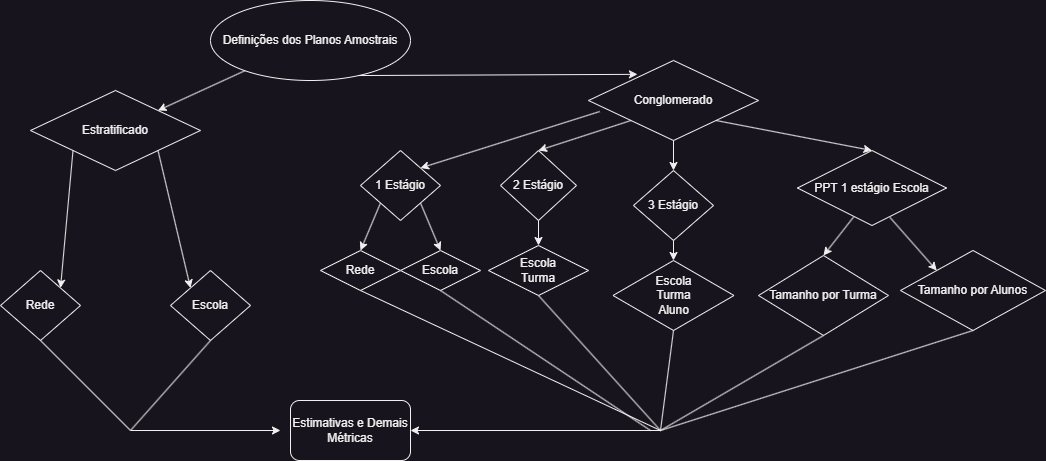

The diagram above was exported from draw.io. Its source (the exported page's mxGraphModel, read from the mxfile embedded in the PNG):
<mxGraphModel dx="1290" dy="523" grid="1" gridSize="10" guides="1" tooltips="1" connect="1" arrows="1" fold="1" page="1" pageScale="1" pageWidth="827" pageHeight="1169" math="0" shadow="0">
  <root>
    <mxCell id="WIyWlLk6GJQsqaUBKTNV-0" />
    <mxCell id="WIyWlLk6GJQsqaUBKTNV-1" parent="WIyWlLk6GJQsqaUBKTNV-0" />
    <mxCell id="vLVDUhkZnC0GeXUlwKcd-1" value="Estratificado" style="rhombus;whiteSpace=wrap;html=1;" vertex="1" parent="WIyWlLk6GJQsqaUBKTNV-1">
      <mxGeometry x="60" y="90" width="170" height="80" as="geometry" />
    </mxCell>
    <mxCell id="vLVDUhkZnC0GeXUlwKcd-2" value="Definições dos Planos Amostrais" style="ellipse;whiteSpace=wrap;html=1;" vertex="1" parent="WIyWlLk6GJQsqaUBKTNV-1">
      <mxGeometry x="240" width="200" height="80" as="geometry" />
    </mxCell>
    <mxCell id="vLVDUhkZnC0GeXUlwKcd-3" value="Conglomerado" style="rhombus;whiteSpace=wrap;html=1;" vertex="1" parent="WIyWlLk6GJQsqaUBKTNV-1">
      <mxGeometry x="618" y="60" width="170" height="80" as="geometry" />
    </mxCell>
    <mxCell id="vLVDUhkZnC0GeXUlwKcd-4" value="Rede" style="rhombus;whiteSpace=wrap;html=1;" vertex="1" parent="WIyWlLk6GJQsqaUBKTNV-1">
      <mxGeometry x="30" y="270" width="80" height="70" as="geometry" />
    </mxCell>
    <mxCell id="vLVDUhkZnC0GeXUlwKcd-6" value="Escola" style="rhombus;whiteSpace=wrap;html=1;" vertex="1" parent="WIyWlLk6GJQsqaUBKTNV-1">
      <mxGeometry x="200" y="270" width="80" height="70" as="geometry" />
    </mxCell>
    <mxCell id="vLVDUhkZnC0GeXUlwKcd-8" value="Estimativas e Demais Métricas" style="rounded=1;whiteSpace=wrap;html=1;" vertex="1" parent="WIyWlLk6GJQsqaUBKTNV-1">
      <mxGeometry x="320" y="400" width="120" height="60" as="geometry" />
    </mxCell>
    <mxCell id="vLVDUhkZnC0GeXUlwKcd-10" value="" style="endArrow=classic;html=1;rounded=0;entryX=1;entryY=0;entryDx=0;entryDy=0;" edge="1" parent="WIyWlLk6GJQsqaUBKTNV-1" source="vLVDUhkZnC0GeXUlwKcd-2" target="vLVDUhkZnC0GeXUlwKcd-1">
      <mxGeometry width="50" height="50" relative="1" as="geometry">
        <mxPoint x="300" y="140" as="sourcePoint" />
        <mxPoint x="210" y="180" as="targetPoint" />
      </mxGeometry>
    </mxCell>
    <mxCell id="vLVDUhkZnC0GeXUlwKcd-11" value="" style="endArrow=classic;html=1;rounded=0;exitX=0.738;exitY=0.938;exitDx=0;exitDy=0;exitPerimeter=0;entryX=0.288;entryY=0.173;entryDx=0;entryDy=0;entryPerimeter=0;" edge="1" parent="WIyWlLk6GJQsqaUBKTNV-1" source="vLVDUhkZnC0GeXUlwKcd-2" target="vLVDUhkZnC0GeXUlwKcd-3">
      <mxGeometry width="50" height="50" relative="1" as="geometry">
        <mxPoint x="300" y="135" as="sourcePoint" />
        <mxPoint x="470" y="190" as="targetPoint" />
      </mxGeometry>
    </mxCell>
    <mxCell id="vLVDUhkZnC0GeXUlwKcd-12" value="" style="endArrow=classic;html=1;rounded=0;" edge="1" parent="WIyWlLk6GJQsqaUBKTNV-1">
      <mxGeometry width="50" height="50" relative="1" as="geometry">
        <mxPoint x="160" y="430" as="sourcePoint" />
        <mxPoint x="310" y="430" as="targetPoint" />
      </mxGeometry>
    </mxCell>
    <mxCell id="vLVDUhkZnC0GeXUlwKcd-14" value="" style="endArrow=none;html=1;rounded=0;exitX=0.5;exitY=1;exitDx=0;exitDy=0;" edge="1" parent="WIyWlLk6GJQsqaUBKTNV-1" source="vLVDUhkZnC0GeXUlwKcd-4">
      <mxGeometry width="50" height="50" relative="1" as="geometry">
        <mxPoint x="100" y="450" as="sourcePoint" />
        <mxPoint x="160" y="430" as="targetPoint" />
      </mxGeometry>
    </mxCell>
    <mxCell id="vLVDUhkZnC0GeXUlwKcd-15" value="" style="endArrow=none;html=1;rounded=0;entryX=0.5;entryY=1;entryDx=0;entryDy=0;" edge="1" parent="WIyWlLk6GJQsqaUBKTNV-1" target="vLVDUhkZnC0GeXUlwKcd-6">
      <mxGeometry width="50" height="50" relative="1" as="geometry">
        <mxPoint x="160" y="430" as="sourcePoint" />
        <mxPoint x="260" y="370" as="targetPoint" />
      </mxGeometry>
    </mxCell>
    <mxCell id="vLVDUhkZnC0GeXUlwKcd-16" value="" style="endArrow=classic;html=1;rounded=0;exitX=0;exitY=1;exitDx=0;exitDy=0;entryX=1;entryY=0;entryDx=0;entryDy=0;" edge="1" parent="WIyWlLk6GJQsqaUBKTNV-1" source="vLVDUhkZnC0GeXUlwKcd-1" target="vLVDUhkZnC0GeXUlwKcd-4">
      <mxGeometry width="50" height="50" relative="1" as="geometry">
        <mxPoint x="130" y="340" as="sourcePoint" />
        <mxPoint x="180" y="290" as="targetPoint" />
      </mxGeometry>
    </mxCell>
    <mxCell id="vLVDUhkZnC0GeXUlwKcd-17" value="" style="endArrow=classic;html=1;rounded=0;exitX=1;exitY=1;exitDx=0;exitDy=0;entryX=0;entryY=0;entryDx=0;entryDy=0;" edge="1" parent="WIyWlLk6GJQsqaUBKTNV-1" source="vLVDUhkZnC0GeXUlwKcd-1" target="vLVDUhkZnC0GeXUlwKcd-6">
      <mxGeometry width="50" height="50" relative="1" as="geometry">
        <mxPoint x="150" y="330" as="sourcePoint" />
        <mxPoint x="200" y="280" as="targetPoint" />
      </mxGeometry>
    </mxCell>
    <mxCell id="vLVDUhkZnC0GeXUlwKcd-18" value="1 Estágio" style="rhombus;whiteSpace=wrap;html=1;" vertex="1" parent="WIyWlLk6GJQsqaUBKTNV-1">
      <mxGeometry x="390" y="150" width="80" height="70" as="geometry" />
    </mxCell>
    <mxCell id="vLVDUhkZnC0GeXUlwKcd-19" value="2 Estágio" style="rhombus;whiteSpace=wrap;html=1;" vertex="1" parent="WIyWlLk6GJQsqaUBKTNV-1">
      <mxGeometry x="530" y="150" width="76" height="70" as="geometry" />
    </mxCell>
    <mxCell id="vLVDUhkZnC0GeXUlwKcd-20" value="3 Estágio" style="rhombus;whiteSpace=wrap;html=1;" vertex="1" parent="WIyWlLk6GJQsqaUBKTNV-1">
      <mxGeometry x="663" y="170" width="80" height="70" as="geometry" />
    </mxCell>
    <mxCell id="vLVDUhkZnC0GeXUlwKcd-21" value="" style="endArrow=classic;html=1;rounded=0;exitX=0.066;exitY=0.638;exitDx=0;exitDy=0;entryX=1;entryY=0;entryDx=0;entryDy=0;exitPerimeter=0;" edge="1" parent="WIyWlLk6GJQsqaUBKTNV-1" source="vLVDUhkZnC0GeXUlwKcd-3" target="vLVDUhkZnC0GeXUlwKcd-18">
      <mxGeometry width="50" height="50" relative="1" as="geometry">
        <mxPoint x="430" y="400" as="sourcePoint" />
        <mxPoint x="480" y="350" as="targetPoint" />
      </mxGeometry>
    </mxCell>
    <mxCell id="vLVDUhkZnC0GeXUlwKcd-22" value="" style="endArrow=classic;html=1;rounded=0;exitX=0;exitY=1;exitDx=0;exitDy=0;entryX=0.5;entryY=0;entryDx=0;entryDy=0;" edge="1" parent="WIyWlLk6GJQsqaUBKTNV-1" source="vLVDUhkZnC0GeXUlwKcd-3" target="vLVDUhkZnC0GeXUlwKcd-19">
      <mxGeometry width="50" height="50" relative="1" as="geometry">
        <mxPoint x="500" y="370" as="sourcePoint" />
        <mxPoint x="550" y="320" as="targetPoint" />
      </mxGeometry>
    </mxCell>
    <mxCell id="vLVDUhkZnC0GeXUlwKcd-23" value="" style="endArrow=classic;html=1;rounded=0;entryX=0.5;entryY=0;entryDx=0;entryDy=0;exitX=0.5;exitY=1;exitDx=0;exitDy=0;" edge="1" parent="WIyWlLk6GJQsqaUBKTNV-1" source="vLVDUhkZnC0GeXUlwKcd-3" target="vLVDUhkZnC0GeXUlwKcd-20">
      <mxGeometry width="50" height="50" relative="1" as="geometry">
        <mxPoint x="680" y="140" as="sourcePoint" />
        <mxPoint x="620" y="340" as="targetPoint" />
      </mxGeometry>
    </mxCell>
    <mxCell id="vLVDUhkZnC0GeXUlwKcd-24" value="Escola" style="rhombus;whiteSpace=wrap;html=1;" vertex="1" parent="WIyWlLk6GJQsqaUBKTNV-1">
      <mxGeometry x="430" y="250" width="80" height="40" as="geometry" />
    </mxCell>
    <mxCell id="vLVDUhkZnC0GeXUlwKcd-25" value="Rede" style="rhombus;whiteSpace=wrap;html=1;" vertex="1" parent="WIyWlLk6GJQsqaUBKTNV-1">
      <mxGeometry x="350" y="250" width="80" height="40" as="geometry" />
    </mxCell>
    <mxCell id="vLVDUhkZnC0GeXUlwKcd-27" value="" style="endArrow=classic;html=1;rounded=0;exitX=0;exitY=1;exitDx=0;exitDy=0;entryX=0.5;entryY=0;entryDx=0;entryDy=0;" edge="1" parent="WIyWlLk6GJQsqaUBKTNV-1" source="vLVDUhkZnC0GeXUlwKcd-18" target="vLVDUhkZnC0GeXUlwKcd-25">
      <mxGeometry width="50" height="50" relative="1" as="geometry">
        <mxPoint x="420" y="230" as="sourcePoint" />
        <mxPoint x="470" y="180" as="targetPoint" />
      </mxGeometry>
    </mxCell>
    <mxCell id="vLVDUhkZnC0GeXUlwKcd-28" value="" style="endArrow=classic;html=1;rounded=0;exitX=1;exitY=1;exitDx=0;exitDy=0;entryX=0.5;entryY=0;entryDx=0;entryDy=0;" edge="1" parent="WIyWlLk6GJQsqaUBKTNV-1" source="vLVDUhkZnC0GeXUlwKcd-18" target="vLVDUhkZnC0GeXUlwKcd-24">
      <mxGeometry width="50" height="50" relative="1" as="geometry">
        <mxPoint x="420" y="270" as="sourcePoint" />
        <mxPoint x="470" y="220" as="targetPoint" />
      </mxGeometry>
    </mxCell>
    <mxCell id="vLVDUhkZnC0GeXUlwKcd-29" value="Escola&lt;br&gt;Turma" style="rhombus;whiteSpace=wrap;html=1;" vertex="1" parent="WIyWlLk6GJQsqaUBKTNV-1">
      <mxGeometry x="518" y="245" width="100" height="50" as="geometry" />
    </mxCell>
    <mxCell id="vLVDUhkZnC0GeXUlwKcd-30" value="" style="endArrow=classic;html=1;rounded=0;exitX=0.5;exitY=1;exitDx=0;exitDy=0;entryX=0.5;entryY=0;entryDx=0;entryDy=0;" edge="1" parent="WIyWlLk6GJQsqaUBKTNV-1" source="vLVDUhkZnC0GeXUlwKcd-19" target="vLVDUhkZnC0GeXUlwKcd-29">
      <mxGeometry width="50" height="50" relative="1" as="geometry">
        <mxPoint x="520" y="440" as="sourcePoint" />
        <mxPoint x="570" y="390" as="targetPoint" />
      </mxGeometry>
    </mxCell>
    <mxCell id="vLVDUhkZnC0GeXUlwKcd-31" value="Escola&lt;br&gt;Turma&lt;br&gt;Aluno" style="rhombus;whiteSpace=wrap;html=1;" vertex="1" parent="WIyWlLk6GJQsqaUBKTNV-1">
      <mxGeometry x="642.5" y="260" width="121" height="70" as="geometry" />
    </mxCell>
    <mxCell id="vLVDUhkZnC0GeXUlwKcd-32" value="" style="endArrow=classic;html=1;rounded=0;exitX=0.5;exitY=1;exitDx=0;exitDy=0;entryX=0.5;entryY=0;entryDx=0;entryDy=0;" edge="1" parent="WIyWlLk6GJQsqaUBKTNV-1" source="vLVDUhkZnC0GeXUlwKcd-20" target="vLVDUhkZnC0GeXUlwKcd-31">
      <mxGeometry width="50" height="50" relative="1" as="geometry">
        <mxPoint x="610" y="400" as="sourcePoint" />
        <mxPoint x="660" y="350" as="targetPoint" />
      </mxGeometry>
    </mxCell>
    <mxCell id="vLVDUhkZnC0GeXUlwKcd-33" value="PPT 1 estágio Escola" style="rhombus;whiteSpace=wrap;html=1;" vertex="1" parent="WIyWlLk6GJQsqaUBKTNV-1">
      <mxGeometry x="827" y="150" width="149" height="75" as="geometry" />
    </mxCell>
    <mxCell id="vLVDUhkZnC0GeXUlwKcd-34" value="" style="endArrow=classic;html=1;rounded=0;exitX=1;exitY=1;exitDx=0;exitDy=0;entryX=0.5;entryY=0;entryDx=0;entryDy=0;" edge="1" parent="WIyWlLk6GJQsqaUBKTNV-1" source="vLVDUhkZnC0GeXUlwKcd-3" target="vLVDUhkZnC0GeXUlwKcd-33">
      <mxGeometry width="50" height="50" relative="1" as="geometry">
        <mxPoint x="690" y="360" as="sourcePoint" />
        <mxPoint x="740" y="310" as="targetPoint" />
      </mxGeometry>
    </mxCell>
    <mxCell id="vLVDUhkZnC0GeXUlwKcd-35" value="Tamanho por Turma" style="rhombus;whiteSpace=wrap;html=1;" vertex="1" parent="WIyWlLk6GJQsqaUBKTNV-1">
      <mxGeometry x="788" y="255" width="130" height="80" as="geometry" />
    </mxCell>
    <mxCell id="vLVDUhkZnC0GeXUlwKcd-36" value="Tamanho por Alunos" style="rhombus;whiteSpace=wrap;html=1;" vertex="1" parent="WIyWlLk6GJQsqaUBKTNV-1">
      <mxGeometry x="930" y="250" width="145" height="80" as="geometry" />
    </mxCell>
    <mxCell id="vLVDUhkZnC0GeXUlwKcd-37" value="" style="endArrow=classic;html=1;rounded=0;exitX=0.376;exitY=0.888;exitDx=0;exitDy=0;exitPerimeter=0;entryX=0.5;entryY=0;entryDx=0;entryDy=0;" edge="1" parent="WIyWlLk6GJQsqaUBKTNV-1" source="vLVDUhkZnC0GeXUlwKcd-33" target="vLVDUhkZnC0GeXUlwKcd-35">
      <mxGeometry width="50" height="50" relative="1" as="geometry">
        <mxPoint x="790" y="410" as="sourcePoint" />
        <mxPoint x="840" y="360" as="targetPoint" />
      </mxGeometry>
    </mxCell>
    <mxCell id="vLVDUhkZnC0GeXUlwKcd-38" value="" style="endArrow=classic;html=1;rounded=0;exitX=0.621;exitY=0.893;exitDx=0;exitDy=0;entryX=0;entryY=0;entryDx=0;entryDy=0;exitPerimeter=0;" edge="1" parent="WIyWlLk6GJQsqaUBKTNV-1" source="vLVDUhkZnC0GeXUlwKcd-33" target="vLVDUhkZnC0GeXUlwKcd-36">
      <mxGeometry width="50" height="50" relative="1" as="geometry">
        <mxPoint x="870" y="400" as="sourcePoint" />
        <mxPoint x="920" y="350" as="targetPoint" />
      </mxGeometry>
    </mxCell>
    <mxCell id="vLVDUhkZnC0GeXUlwKcd-39" value="" style="endArrow=classic;html=1;rounded=0;entryX=1;entryY=0.5;entryDx=0;entryDy=0;" edge="1" parent="WIyWlLk6GJQsqaUBKTNV-1" target="vLVDUhkZnC0GeXUlwKcd-8">
      <mxGeometry width="50" height="50" relative="1" as="geometry">
        <mxPoint x="690" y="430" as="sourcePoint" />
        <mxPoint x="580" y="420" as="targetPoint" />
      </mxGeometry>
    </mxCell>
    <mxCell id="vLVDUhkZnC0GeXUlwKcd-40" value="" style="endArrow=none;html=1;rounded=0;entryX=0.5;entryY=1;entryDx=0;entryDy=0;" edge="1" parent="WIyWlLk6GJQsqaUBKTNV-1" target="vLVDUhkZnC0GeXUlwKcd-25">
      <mxGeometry width="50" height="50" relative="1" as="geometry">
        <mxPoint x="690" y="430" as="sourcePoint" />
        <mxPoint x="470" y="350" as="targetPoint" />
        <Array as="points">
          <mxPoint x="540" y="360" />
        </Array>
      </mxGeometry>
    </mxCell>
    <mxCell id="vLVDUhkZnC0GeXUlwKcd-41" value="" style="endArrow=none;html=1;rounded=0;" edge="1" parent="WIyWlLk6GJQsqaUBKTNV-1">
      <mxGeometry width="50" height="50" relative="1" as="geometry">
        <mxPoint x="680" y="430" as="sourcePoint" />
        <mxPoint x="470" y="290" as="targetPoint" />
      </mxGeometry>
    </mxCell>
    <mxCell id="vLVDUhkZnC0GeXUlwKcd-42" value="" style="endArrow=none;html=1;rounded=0;entryX=0.5;entryY=1;entryDx=0;entryDy=0;" edge="1" parent="WIyWlLk6GJQsqaUBKTNV-1" target="vLVDUhkZnC0GeXUlwKcd-29">
      <mxGeometry width="50" height="50" relative="1" as="geometry">
        <mxPoint x="690" y="430" as="sourcePoint" />
        <mxPoint x="570" y="330" as="targetPoint" />
      </mxGeometry>
    </mxCell>
    <mxCell id="vLVDUhkZnC0GeXUlwKcd-43" value="" style="endArrow=none;html=1;rounded=0;entryX=0.5;entryY=1;entryDx=0;entryDy=0;" edge="1" parent="WIyWlLk6GJQsqaUBKTNV-1" target="vLVDUhkZnC0GeXUlwKcd-31">
      <mxGeometry width="50" height="50" relative="1" as="geometry">
        <mxPoint x="690" y="430" as="sourcePoint" />
        <mxPoint x="750" y="430" as="targetPoint" />
      </mxGeometry>
    </mxCell>
    <mxCell id="vLVDUhkZnC0GeXUlwKcd-44" value="" style="endArrow=none;html=1;rounded=0;entryX=0.5;entryY=1;entryDx=0;entryDy=0;" edge="1" parent="WIyWlLk6GJQsqaUBKTNV-1" target="vLVDUhkZnC0GeXUlwKcd-35">
      <mxGeometry width="50" height="50" relative="1" as="geometry">
        <mxPoint x="690" y="430" as="sourcePoint" />
        <mxPoint x="810" y="450" as="targetPoint" />
      </mxGeometry>
    </mxCell>
    <mxCell id="vLVDUhkZnC0GeXUlwKcd-45" value="" style="endArrow=none;html=1;rounded=0;entryX=0.5;entryY=1;entryDx=0;entryDy=0;" edge="1" parent="WIyWlLk6GJQsqaUBKTNV-1" target="vLVDUhkZnC0GeXUlwKcd-36">
      <mxGeometry width="50" height="50" relative="1" as="geometry">
        <mxPoint x="690" y="430" as="sourcePoint" />
        <mxPoint x="790" y="450" as="targetPoint" />
      </mxGeometry>
    </mxCell>
  </root>
</mxGraphModel>